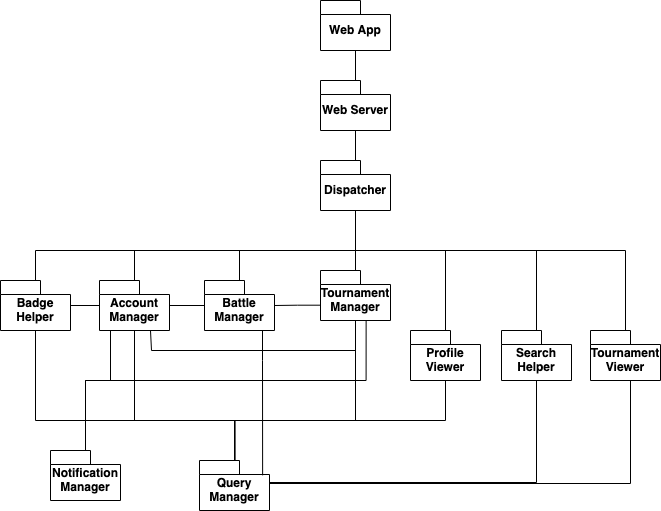

The diagram above was exported from draw.io. Its source (the exported page's mxGraphModel, read from the mxfile embedded in the PNG):
<mxGraphModel dx="830" dy="1703" grid="1" gridSize="10" guides="1" tooltips="1" connect="1" arrows="1" fold="1" page="1" pageScale="1" pageWidth="827" pageHeight="1169" math="0" shadow="0">
  <root>
    <mxCell id="0" />
    <mxCell id="1" parent="0" />
    <mxCell id="mQ_7vjIe4geyvDXArmz8-9" style="edgeStyle=orthogonalEdgeStyle;rounded=0;orthogonalLoop=1;jettySize=auto;html=1;endArrow=none;endFill=0;" edge="1" parent="1" source="mQ_7vjIe4geyvDXArmz8-1" target="mQ_7vjIe4geyvDXArmz8-7">
      <mxGeometry relative="1" as="geometry">
        <Array as="points">
          <mxPoint x="414" y="350" />
          <mxPoint x="314" y="350" />
        </Array>
      </mxGeometry>
    </mxCell>
    <mxCell id="mQ_7vjIe4geyvDXArmz8-1" value="Query Manager" style="shape=folder;fontStyle=1;spacingTop=10;tabWidth=40;tabHeight=14;tabPosition=left;html=1;whiteSpace=wrap;" vertex="1" parent="1">
      <mxGeometry x="379" y="390" width="70" height="50" as="geometry" />
    </mxCell>
    <mxCell id="mQ_7vjIe4geyvDXArmz8-8" style="edgeStyle=orthogonalEdgeStyle;rounded=0;orthogonalLoop=1;jettySize=auto;html=1;entryX=0.5;entryY=1;entryDx=0;entryDy=0;entryPerimeter=0;endArrow=none;endFill=0;" edge="1" parent="1" source="mQ_7vjIe4geyvDXArmz8-5" target="mQ_7vjIe4geyvDXArmz8-7">
      <mxGeometry relative="1" as="geometry">
        <Array as="points">
          <mxPoint x="265" y="310" />
          <mxPoint x="290" y="310" />
          <mxPoint x="290" y="260" />
        </Array>
      </mxGeometry>
    </mxCell>
    <mxCell id="mQ_7vjIe4geyvDXArmz8-62" style="edgeStyle=orthogonalEdgeStyle;rounded=0;orthogonalLoop=1;jettySize=auto;html=1;entryX=0.652;entryY=0.983;entryDx=0;entryDy=0;entryPerimeter=0;endArrow=none;endFill=0;" edge="1" parent="1" source="mQ_7vjIe4geyvDXArmz8-5" target="mQ_7vjIe4geyvDXArmz8-31">
      <mxGeometry relative="1" as="geometry">
        <Array as="points">
          <mxPoint x="265" y="310" />
          <mxPoint x="546" y="310" />
        </Array>
      </mxGeometry>
    </mxCell>
    <mxCell id="mQ_7vjIe4geyvDXArmz8-5" value="Notification Manager" style="shape=folder;fontStyle=1;spacingTop=10;tabWidth=40;tabHeight=14;tabPosition=left;html=1;whiteSpace=wrap;" vertex="1" parent="1">
      <mxGeometry x="230" y="380" width="70" height="50" as="geometry" />
    </mxCell>
    <mxCell id="mQ_7vjIe4geyvDXArmz8-49" style="edgeStyle=orthogonalEdgeStyle;rounded=0;orthogonalLoop=1;jettySize=auto;html=1;endArrow=none;endFill=0;" edge="1" parent="1" source="mQ_7vjIe4geyvDXArmz8-7" target="mQ_7vjIe4geyvDXArmz8-45">
      <mxGeometry relative="1" as="geometry">
        <Array as="points">
          <mxPoint x="314" y="180" />
          <mxPoint x="535" y="180" />
        </Array>
      </mxGeometry>
    </mxCell>
    <mxCell id="mQ_7vjIe4geyvDXArmz8-7" value="Account Manager" style="shape=folder;fontStyle=1;spacingTop=10;tabWidth=40;tabHeight=14;tabPosition=left;html=1;whiteSpace=wrap;" vertex="1" parent="1">
      <mxGeometry x="279" y="210" width="70" height="50" as="geometry" />
    </mxCell>
    <mxCell id="mQ_7vjIe4geyvDXArmz8-13" style="edgeStyle=orthogonalEdgeStyle;rounded=0;orthogonalLoop=1;jettySize=auto;html=1;entryX=0.509;entryY=0.007;entryDx=0;entryDy=0;entryPerimeter=0;endArrow=none;endFill=0;exitX=0.5;exitY=1;exitDx=0;exitDy=0;exitPerimeter=0;" edge="1" parent="1" source="mQ_7vjIe4geyvDXArmz8-12" target="mQ_7vjIe4geyvDXArmz8-1">
      <mxGeometry relative="1" as="geometry" />
    </mxCell>
    <mxCell id="mQ_7vjIe4geyvDXArmz8-51" style="edgeStyle=orthogonalEdgeStyle;rounded=0;orthogonalLoop=1;jettySize=auto;html=1;endArrow=none;endFill=0;" edge="1" parent="1" source="mQ_7vjIe4geyvDXArmz8-12" target="mQ_7vjIe4geyvDXArmz8-45">
      <mxGeometry relative="1" as="geometry">
        <Array as="points">
          <mxPoint x="625" y="180" />
          <mxPoint x="535" y="180" />
        </Array>
      </mxGeometry>
    </mxCell>
    <mxCell id="mQ_7vjIe4geyvDXArmz8-12" value="Profile Viewer" style="shape=folder;fontStyle=1;spacingTop=10;tabWidth=40;tabHeight=14;tabPosition=left;html=1;whiteSpace=wrap;" vertex="1" parent="1">
      <mxGeometry x="590" y="260" width="70" height="50" as="geometry" />
    </mxCell>
    <mxCell id="mQ_7vjIe4geyvDXArmz8-20" style="edgeStyle=orthogonalEdgeStyle;rounded=0;orthogonalLoop=1;jettySize=auto;html=1;entryX=0;entryY=0;entryDx=70;entryDy=32;entryPerimeter=0;endArrow=none;endFill=0;" edge="1" parent="1" source="mQ_7vjIe4geyvDXArmz8-18" target="mQ_7vjIe4geyvDXArmz8-1">
      <mxGeometry relative="1" as="geometry">
        <mxPoint x="415" y="380" as="targetPoint" />
        <Array as="points">
          <mxPoint x="716" y="412" />
        </Array>
      </mxGeometry>
    </mxCell>
    <mxCell id="mQ_7vjIe4geyvDXArmz8-52" style="edgeStyle=orthogonalEdgeStyle;rounded=0;orthogonalLoop=1;jettySize=auto;html=1;endArrow=none;endFill=0;" edge="1" parent="1" source="mQ_7vjIe4geyvDXArmz8-18" target="mQ_7vjIe4geyvDXArmz8-45">
      <mxGeometry relative="1" as="geometry">
        <Array as="points">
          <mxPoint x="716" y="180" />
          <mxPoint x="535" y="180" />
        </Array>
      </mxGeometry>
    </mxCell>
    <mxCell id="mQ_7vjIe4geyvDXArmz8-18" value="Search Helper" style="shape=folder;fontStyle=1;spacingTop=10;tabWidth=40;tabHeight=14;tabPosition=left;html=1;whiteSpace=wrap;" vertex="1" parent="1">
      <mxGeometry x="681" y="260" width="70" height="50" as="geometry" />
    </mxCell>
    <mxCell id="mQ_7vjIe4geyvDXArmz8-25" style="edgeStyle=orthogonalEdgeStyle;rounded=0;orthogonalLoop=1;jettySize=auto;html=1;endArrow=none;endFill=0;" edge="1" parent="1" source="mQ_7vjIe4geyvDXArmz8-23" target="mQ_7vjIe4geyvDXArmz8-7">
      <mxGeometry relative="1" as="geometry" />
    </mxCell>
    <mxCell id="mQ_7vjIe4geyvDXArmz8-35" style="edgeStyle=orthogonalEdgeStyle;rounded=0;orthogonalLoop=1;jettySize=auto;html=1;endArrow=none;endFill=0;entryX=0.902;entryY=0.297;entryDx=0;entryDy=0;entryPerimeter=0;" edge="1" parent="1" source="mQ_7vjIe4geyvDXArmz8-23" target="mQ_7vjIe4geyvDXArmz8-1">
      <mxGeometry relative="1" as="geometry">
        <Array as="points">
          <mxPoint x="442" y="290" />
          <mxPoint x="442" y="290" />
        </Array>
      </mxGeometry>
    </mxCell>
    <mxCell id="mQ_7vjIe4geyvDXArmz8-48" style="edgeStyle=orthogonalEdgeStyle;rounded=0;orthogonalLoop=1;jettySize=auto;html=1;endArrow=none;endFill=0;" edge="1" parent="1" source="mQ_7vjIe4geyvDXArmz8-23" target="mQ_7vjIe4geyvDXArmz8-45">
      <mxGeometry relative="1" as="geometry">
        <Array as="points">
          <mxPoint x="419" y="180" />
          <mxPoint x="535" y="180" />
        </Array>
      </mxGeometry>
    </mxCell>
    <mxCell id="mQ_7vjIe4geyvDXArmz8-23" value="Battle Manager" style="shape=folder;fontStyle=1;spacingTop=10;tabWidth=40;tabHeight=14;tabPosition=left;html=1;whiteSpace=wrap;" vertex="1" parent="1">
      <mxGeometry x="384" y="210" width="70" height="50" as="geometry" />
    </mxCell>
    <mxCell id="mQ_7vjIe4geyvDXArmz8-37" style="edgeStyle=orthogonalEdgeStyle;rounded=0;orthogonalLoop=1;jettySize=auto;html=1;endArrow=none;endFill=0;" edge="1" parent="1" source="mQ_7vjIe4geyvDXArmz8-28" target="mQ_7vjIe4geyvDXArmz8-7">
      <mxGeometry relative="1" as="geometry" />
    </mxCell>
    <mxCell id="mQ_7vjIe4geyvDXArmz8-50" style="edgeStyle=orthogonalEdgeStyle;rounded=0;orthogonalLoop=1;jettySize=auto;html=1;endArrow=none;endFill=0;" edge="1" parent="1" source="mQ_7vjIe4geyvDXArmz8-28" target="mQ_7vjIe4geyvDXArmz8-45">
      <mxGeometry relative="1" as="geometry">
        <Array as="points">
          <mxPoint x="215" y="180" />
          <mxPoint x="535" y="180" />
        </Array>
      </mxGeometry>
    </mxCell>
    <mxCell id="mQ_7vjIe4geyvDXArmz8-63" style="edgeStyle=orthogonalEdgeStyle;rounded=0;orthogonalLoop=1;jettySize=auto;html=1;endArrow=none;endFill=0;" edge="1" parent="1" source="mQ_7vjIe4geyvDXArmz8-28" target="mQ_7vjIe4geyvDXArmz8-1">
      <mxGeometry relative="1" as="geometry">
        <Array as="points">
          <mxPoint x="215" y="350" />
          <mxPoint x="414" y="350" />
        </Array>
      </mxGeometry>
    </mxCell>
    <mxCell id="mQ_7vjIe4geyvDXArmz8-28" value="Badge Helper" style="shape=folder;fontStyle=1;spacingTop=10;tabWidth=40;tabHeight=14;tabPosition=left;html=1;whiteSpace=wrap;" vertex="1" parent="1">
      <mxGeometry x="180" y="210" width="70" height="50" as="geometry" />
    </mxCell>
    <mxCell id="mQ_7vjIe4geyvDXArmz8-36" style="edgeStyle=orthogonalEdgeStyle;rounded=0;orthogonalLoop=1;jettySize=auto;html=1;endArrow=none;endFill=0;exitX=0.011;exitY=0.694;exitDx=0;exitDy=0;exitPerimeter=0;" edge="1" parent="1" source="mQ_7vjIe4geyvDXArmz8-31" target="mQ_7vjIe4geyvDXArmz8-23">
      <mxGeometry relative="1" as="geometry" />
    </mxCell>
    <mxCell id="mQ_7vjIe4geyvDXArmz8-38" style="edgeStyle=orthogonalEdgeStyle;rounded=0;orthogonalLoop=1;jettySize=auto;html=1;endArrow=none;endFill=0;" edge="1" parent="1" source="mQ_7vjIe4geyvDXArmz8-31">
      <mxGeometry relative="1" as="geometry">
        <mxPoint x="330" y="260" as="targetPoint" />
        <Array as="points">
          <mxPoint x="535" y="280" />
          <mxPoint x="331" y="280" />
          <mxPoint x="331" y="260" />
        </Array>
      </mxGeometry>
    </mxCell>
    <mxCell id="mQ_7vjIe4geyvDXArmz8-47" style="edgeStyle=orthogonalEdgeStyle;rounded=0;orthogonalLoop=1;jettySize=auto;html=1;entryX=0.5;entryY=1;entryDx=0;entryDy=0;entryPerimeter=0;endArrow=none;endFill=0;" edge="1" parent="1" source="mQ_7vjIe4geyvDXArmz8-31" target="mQ_7vjIe4geyvDXArmz8-45">
      <mxGeometry relative="1" as="geometry" />
    </mxCell>
    <mxCell id="mQ_7vjIe4geyvDXArmz8-64" style="edgeStyle=orthogonalEdgeStyle;rounded=0;orthogonalLoop=1;jettySize=auto;html=1;endArrow=none;endFill=0;" edge="1" parent="1" source="mQ_7vjIe4geyvDXArmz8-31" target="mQ_7vjIe4geyvDXArmz8-1">
      <mxGeometry relative="1" as="geometry">
        <Array as="points">
          <mxPoint x="535" y="350" />
          <mxPoint x="414" y="350" />
        </Array>
      </mxGeometry>
    </mxCell>
    <mxCell id="mQ_7vjIe4geyvDXArmz8-31" value="Tournament Manager" style="shape=folder;fontStyle=1;spacingTop=10;tabWidth=40;tabHeight=14;tabPosition=left;html=1;whiteSpace=wrap;" vertex="1" parent="1">
      <mxGeometry x="500" y="200" width="70" height="50" as="geometry" />
    </mxCell>
    <mxCell id="mQ_7vjIe4geyvDXArmz8-42" style="edgeStyle=orthogonalEdgeStyle;rounded=0;orthogonalLoop=1;jettySize=auto;html=1;entryX=0;entryY=0;entryDx=70;entryDy=23;entryPerimeter=0;endArrow=none;endFill=0;" edge="1" parent="1" source="mQ_7vjIe4geyvDXArmz8-40" target="mQ_7vjIe4geyvDXArmz8-1">
      <mxGeometry relative="1" as="geometry">
        <Array as="points">
          <mxPoint x="810" y="413" />
        </Array>
      </mxGeometry>
    </mxCell>
    <mxCell id="mQ_7vjIe4geyvDXArmz8-53" style="edgeStyle=orthogonalEdgeStyle;rounded=0;orthogonalLoop=1;jettySize=auto;html=1;endArrow=none;endFill=0;" edge="1" parent="1" source="mQ_7vjIe4geyvDXArmz8-40" target="mQ_7vjIe4geyvDXArmz8-45">
      <mxGeometry relative="1" as="geometry">
        <Array as="points">
          <mxPoint x="805" y="180" />
          <mxPoint x="535" y="180" />
        </Array>
      </mxGeometry>
    </mxCell>
    <mxCell id="mQ_7vjIe4geyvDXArmz8-40" value="Tournament Viewer" style="shape=folder;fontStyle=1;spacingTop=10;tabWidth=40;tabHeight=14;tabPosition=left;html=1;whiteSpace=wrap;" vertex="1" parent="1">
      <mxGeometry x="770" y="260" width="70" height="50" as="geometry" />
    </mxCell>
    <mxCell id="mQ_7vjIe4geyvDXArmz8-57" style="edgeStyle=orthogonalEdgeStyle;rounded=0;orthogonalLoop=1;jettySize=auto;html=1;entryX=0.5;entryY=1;entryDx=0;entryDy=0;entryPerimeter=0;endArrow=none;endFill=0;" edge="1" parent="1" source="mQ_7vjIe4geyvDXArmz8-45" target="mQ_7vjIe4geyvDXArmz8-55">
      <mxGeometry relative="1" as="geometry" />
    </mxCell>
    <mxCell id="mQ_7vjIe4geyvDXArmz8-45" value="Dispatcher" style="shape=folder;fontStyle=1;spacingTop=10;tabWidth=40;tabHeight=14;tabPosition=left;html=1;whiteSpace=wrap;" vertex="1" parent="1">
      <mxGeometry x="500" y="90" width="70" height="50" as="geometry" />
    </mxCell>
    <mxCell id="mQ_7vjIe4geyvDXArmz8-61" style="edgeStyle=orthogonalEdgeStyle;rounded=0;orthogonalLoop=1;jettySize=auto;html=1;entryX=0.5;entryY=1;entryDx=0;entryDy=0;entryPerimeter=0;endArrow=none;endFill=0;" edge="1" parent="1" source="mQ_7vjIe4geyvDXArmz8-55" target="mQ_7vjIe4geyvDXArmz8-59">
      <mxGeometry relative="1" as="geometry" />
    </mxCell>
    <mxCell id="mQ_7vjIe4geyvDXArmz8-55" value="Web Server" style="shape=folder;fontStyle=1;spacingTop=10;tabWidth=40;tabHeight=14;tabPosition=left;html=1;whiteSpace=wrap;" vertex="1" parent="1">
      <mxGeometry x="500" y="10" width="70" height="50" as="geometry" />
    </mxCell>
    <mxCell id="mQ_7vjIe4geyvDXArmz8-59" value="Web App" style="shape=folder;fontStyle=1;spacingTop=10;tabWidth=40;tabHeight=14;tabPosition=left;html=1;whiteSpace=wrap;" vertex="1" parent="1">
      <mxGeometry x="500" y="-70" width="70" height="50" as="geometry" />
    </mxCell>
  </root>
</mxGraphModel>